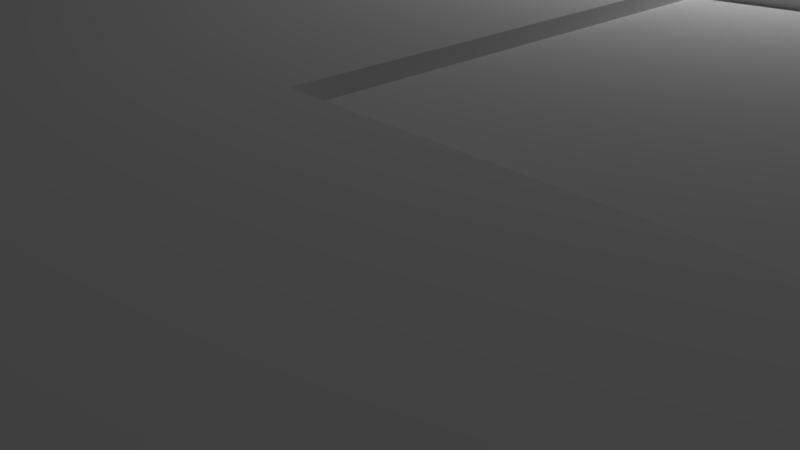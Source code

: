 # Source: base.blend  (saved by Blender 2.79.0; exported with 4.5.12 LTS)
import bpy
from mathutils import Matrix  # noqa: F401  (used for matrix-valued properties, if any)

bpy.ops.wm.read_factory_settings(use_empty=True)
scene = bpy.context.scene
scene.name = 'Scene'

# ---- collections
col_collection_1 = bpy.data.collections.new('Collection 1'); scene.collection.children.link(col_collection_1)

# ---- world
world_world = bpy.data.worlds.new('World'); scene.world = world_world
world_world.color = (0.05088, 0.05088, 0.05088)
world_world.use_sun_shadow = False
world_world.sun_shadow_jitter_overblur = 0.0
world_world.cycles.sampling_method = 'MANUAL'

# ---- cameras
cam_camera = bpy.data.cameras.new('Camera')
cam_camera.clip_end = 100.0
cam_camera.lens = 35.0
cam_camera.sensor_width = 32.0
cam_camera.sensor_height = 18.0
cam_camera.ortho_scale = 7.314
cam_camera.dof.focus_distance = 0.0

# ---- lights
light_lamp = bpy.data.lights.new('Lamp', 'POINT')
light_lamp.transmission_factor = 0.0
light_lamp.cutoff_distance = 30.0
light_lamp.energy = 100.0
light_lamp.shadow_buffer_clip_start = 1.001
light_lamp.shadow_soft_size = 0.1
light_lamp.shadow_maximum_resolution = 0.006
light_lamp.use_absolute_resolution = True

# ---- meshes
me_cube = bpy.data.meshes.new('Cube')
me_cube.from_pydata([(1.0, 1.0, -1.0), (1.0, -1.0, -1.0), (-1.0, 0.9417, -1.0), (0.9925, 0.9998, 1.0), (1.0, -1.0, 1.0), (-1.0, -1.0, 0.9815), (-1.0, 1.0, 1.0), (1.0, 0.5, -1.0), (1.0, -5.96e-08, -1.0), (1.0, -0.5, -1.0), (-0.9042, -0.4986, -0.9914), (-0.9938, 0.0006185, -0.9995), (-1.0, 0.5, -1.0), (1.007, 0.5002, 0.9998), (1.0, -5.364e-07, 1.0), (1.0, -0.5, 1.0), (-1.0, -0.5, 0.9823), (-1.0, 1.729e-05, 0.9991), (-1.0, 0.5, 1.0), (0.5, 1.0, -1.0), (1.788e-07, 1.0, -1.0), (-0.5, 0.9417, -1.0), (0.5, -1.0, -1.0), (0.001115, -0.9917, -0.9992), (-0.4993, -0.8708, -0.9917), (0.5001, 0.9999, 0.9982), (-6.696e-05, 1.0, 0.9651), (-0.5, 1.0, 1.0), (0.5, -1.0, 1.0), (2.082e-05, -1.0, 0.9988), (-0.5, -1.0, 0.9823), (-0.5, 0.5, 1.0), (6.737e-05, 0.4999, 0.9982), (0.4999, 0.5001, 1.002), (-0.5, -1.706e-05, 1.001), (-1.192e-07, -1.639e-07, 1.0), (0.5, -3.502e-07, 1.0), (-0.5, -0.5, 0.9985), (-1.735e-05, -0.5, 1.001), (0.5, -0.5, 1.0), (0.5, 0.5, -1.0), (1.192e-07, 0.5, -1.0), (-0.5, 0.5, -1.0), (0.5, 2.98e-08, -1.0), (2.98e-08, 1.192e-07, -1.0), (-0.5, 2.086e-07, -1.0), (0.5, -0.5, -1.0), (0.0, -0.5, -1.0), (-0.5018, -0.502, -1.009), (1.0, -5.364e-07, 1.0), (1.0, -0.5, 1.0), (0.5, -3.502e-07, 0.97), (0.5, -0.5, 0.97), (-0.5, 2.235e-08, 0.9778), (-1.192e-07, -1.639e-07, 0.9778), (-0.5, -0.5, 0.9778), (-2.682e-07, -0.5, 0.9778), (2.384e-07, 1.0, 0.9633), (-0.5, 1.0, 1.0), (-0.5, 0.5, 1.0), (1.788e-07, 0.5, 0.9633), (-0.5, -1.0, 0.9815), (-1.0, -1.0, 0.9815), (-1.0, -0.5, 0.9815), (-0.5, -0.5, 0.9815), (1.0, 1.0, -0.3333), (0.9783, 1.0, 0.3332), (1.0, -1.0, -0.3333), (1.0, -1.0, 0.3333), (-1.0, -1.0, -0.3395), (-1.0, -1.0, 0.321), (-1.0, 0.9446, -0.3335), (-0.9998, 0.9971, 0.3335), (-1.0, -0.5, 0.321), (-0.995, -0.4995, -0.3391), (-1.0, 2.384e-07, 0.3333), (-1.005, -0.0004943, -0.3337), (-1.0, 0.5, 0.3333), (-1.0, 0.5, -0.3333), (0.9931, 0.4998, 0.3335), (1.0, 0.5, -0.3333), (1.0, -3.775e-07, 0.3333), (1.0, -2.186e-07, -0.3333), (1.0, -0.5, 0.3333), (1.0, -0.5, -0.3333), (0.5, 1.0, -0.3333), (0.5, 1.0, 0.3333), (1.987e-07, 1.0, -0.3456), (2.186e-07, 1.0, 0.3089), (-0.4999, 0.9976, -0.3332), (-0.5002, 1.003, 0.3332), (0.5, -1.0, 0.3333), (0.5, -1.0, -0.3333), (-3.775e-07, -1.0, 0.3333), (-0.0008926, -1.007, -0.334), (-0.5, -1.0, 0.321), (-0.4993, -0.9945, -0.3389), (0.5, 0.9611, -0.3333), (0.5, 0.9611, 0.3333), (1.987e-07, 0.9611, -0.3456), (2.186e-07, 0.9611, 0.3089), (0.9999, 1.045, -0.9999), (0.5001, 1.04, -1.0), (1.0, 1.04, -0.3334), (0.4999, 1.016, -0.3333), (-1.0, 1.04, 0.3333), (-1.0, 1.04, 1.0), (-0.5, 1.04, 1.0), (-0.5, 1.04, 0.3333), (-0.5, 0.9417, -1.0), (-1.0, 0.9417, -1.0), (-1.0, 0.9417, -0.3333), (-0.5, 0.9417, -0.3333), (1.937e-07, 1.038, -1.0), (-0.5, 1.038, -1.0), (2.136e-07, 1.038, -0.3456), (-0.5, 1.038, -0.3333), (0.9712, 1.002, 0.3333), (0.9999, 1.026, 1.0), (0.5001, 1.031, 0.9999), (0.4999, 1.026, 0.3334), (-0.9568, 2.384e-07, 0.3333), (-0.9568, 2.682e-07, -0.3333), (-0.9568, 0.5, 0.3333), (-0.9568, 0.5, -0.3333), (-1.064, -0.5, 0.9815), (-1.064, 2.235e-07, 1.0), (-1.064, -0.5, 0.321), (-1.064, 2.533e-07, 0.3333), (-0.8612, -0.869, -0.8701), (-0.8928, -0.497, -0.9877), (-0.9043, -0.5003, -0.3397), (-0.8952, -0.8642, -0.3393), (-0.4976, -0.8619, -0.9879), (-0.5, -0.8645, -0.3395), (-0.8998, -0.8645, -0.3395), (-3.775e-07, -0.946, 0.3333), (-2.186e-07, -0.946, -0.3333), (-0.5, -0.946, 0.321), (-0.5, -0.946, -0.3395), (-1.0, -1.045, 0.321), (-1.0, -1.045, 0.9815), (-0.5, -1.045, 0.9815), (-0.5, -1.045, 0.321), (1.0, -1.027, -0.3333), (1.0, -1.027, 0.3333), (0.5, -1.027, 0.3333), (0.5, -1.027, -0.3333), (1.0, -1.0, -1.0), (0.5, -1.0, -1.0), (0.5, -1.0, -0.3333), (1.0, -1.0, -0.3333), (1.0, -0.5, -1.0), (1.0, -1.0, -1.0), (1.0, -0.5, -0.3333), (1.0, -1.0, -0.3333), (1.0, -3.775e-07, 0.3333), (1.0, -2.186e-07, -0.3333), (1.0, -0.5, 0.3333), (1.0, -0.5, -0.3333), (1.03, 0.5, 1.0), (1.03, -5.513e-07, 1.0), (1.03, 0.5, 0.3333), (1.03, -3.924e-07, 0.3333), (0.9711, 1.0, -0.3333), (0.9711, 1.0, 0.3333), (0.9711, 0.5, 0.3333), (0.9711, 0.5, -0.3333), (1.033, -0.5, -1.0), (1.033, -1.0, -1.0), (1.033, -0.5, -0.3333), (1.033, -1.0, -0.3333), (0.9788, -3.712e-07, 0.3333), (0.9788, -2.122e-07, -0.3333), (0.9788, -0.5, 0.3333), (0.9788, -0.5, -0.3333)], [], [(30, 37, 64, 61), (83, 15, 4, 68), (30, 5, 141, 142), (77, 18, 6, 72), (89, 21, 109, 112), (70, 5, 16, 73), (75, 73, 127, 128), (75, 17, 18, 77), (66, 3, 13, 79), (14, 81, 163, 161), (81, 14, 15, 83), (27, 6, 18, 31), (31, 18, 17, 34), (34, 17, 16, 37), (21, 42, 12, 2), (42, 45, 11, 12), (45, 48, 10, 11), (8, 9, 46, 43), (43, 46, 47, 44), (44, 47, 48, 45), (7, 8, 43, 40), (40, 43, 44, 41), (41, 44, 45, 42), (0, 7, 40, 19), (19, 40, 41, 20), (20, 41, 42, 21), (15, 14, 49, 50), (36, 35, 38, 39), (38, 35, 54, 56), (13, 33, 36, 14), (33, 32, 35, 36), (32, 31, 34, 35), (3, 25, 33, 13), (25, 26, 32, 33), (31, 32, 60, 59), (65, 0, 101, 103), (85, 19, 20, 87), (21, 89, 116, 114), (68, 4, 28, 91), (91, 28, 29, 93), (93, 29, 30, 95), (15, 39, 28, 4), (39, 38, 29, 28), (38, 37, 30, 29), (9, 1, 22, 46), (46, 22, 23, 47), (47, 23, 24, 48), (49, 51, 52, 50), (14, 36, 51, 49), (36, 39, 52, 51), (39, 15, 50, 52), (54, 53, 55, 56), (35, 34, 53, 54), (37, 38, 56, 55), (34, 37, 55, 53), (57, 58, 59, 60), (32, 26, 57, 60), (27, 31, 59, 58), (26, 27, 58, 57), (64, 63, 62, 61), (5, 30, 61, 62), (16, 5, 62, 63), (37, 16, 63, 64), (23, 94, 96), (93, 95, 138, 136), (22, 92, 94, 23), (92, 91, 93, 94), (92, 22, 149, 150), (91, 92, 147, 146), (26, 88, 90, 27), (88, 87, 89, 90), (25, 86, 88, 26), (88, 86, 98, 100), (25, 3, 118, 119), (8, 82, 84, 9), (84, 82, 157, 159), (7, 80, 82, 8), (80, 79, 81, 82), (0, 65, 80, 7), (66, 79, 166, 165), (11, 76, 78, 12), (76, 75, 121, 122), (10, 74, 76), (74, 73, 75, 76), (69, 74, 131, 132), (69, 70, 73, 74), (6, 27, 107, 106), (90, 89, 71), (12, 78, 71, 2), (78, 77, 72, 71), (96, 95, 70, 69), (9, 84, 154, 152), (84, 83, 68, 67), (98, 97, 99, 100), (87, 88, 100, 99), (86, 85, 97, 98), (85, 87, 99, 97), (103, 101, 102, 104), (19, 85, 104, 102), (0, 19, 102, 101), (85, 65, 103, 104), (107, 108, 105, 106), (27, 90, 108, 107), (72, 6, 106, 105), (90, 72, 105, 108), (112, 109, 110, 111), (71, 89, 112, 111), (21, 2, 110, 109), (2, 71, 111, 110), (115, 113, 114, 116), (87, 20, 113, 115), (20, 21, 114, 113), (89, 87, 115, 116), (118, 117, 120, 119), (86, 25, 119, 120), (66, 86, 120, 117), (3, 66, 117), (122, 121, 123, 124), (75, 77, 123, 121), (78, 76, 122, 124), (77, 78, 124, 123), (127, 125, 126, 128), (17, 75, 128, 126), (73, 16, 125, 127), (16, 17, 126, 125), (129, 132, 131, 130), (10, 130, 131), (24, 96, 134), (96, 69, 135, 134), (137, 136, 138, 139), (95, 96, 139, 138), (94, 93, 136, 137), (96, 94, 137, 139), (143, 142, 141, 140), (5, 70, 140, 141), (95, 30, 142, 143), (70, 95, 143, 140), (144, 145, 146, 147), (67, 68, 145, 144), (92, 67, 144, 147), (68, 91, 146, 145), (148, 151, 150, 149), (67, 92, 150, 151), (22, 1, 148, 149), (1, 67, 151, 148), (154, 155, 171, 170), (84, 67, 155, 154), (1, 9, 152, 153), (67, 1, 153, 155), (159, 157, 173, 175), (81, 83, 158, 156), (83, 84, 159, 158), (82, 81, 156, 157), (162, 160, 161, 163), (79, 13, 160, 162), (81, 79, 162, 163), (13, 14, 161, 160), (164, 165, 166, 167), (79, 80, 167, 166), (80, 65, 164, 167), (132, 129, 133), (48, 24, 133, 129), (133, 134, 135, 132), (168, 170, 171, 169), (152, 154, 170, 168), (155, 153, 169, 171), (153, 152, 168, 169), (173, 172, 174, 175), (157, 156, 172, 173), (156, 158, 174, 172), (158, 159, 175, 174), (86, 66, 165, 164, 65, 85), (10, 48, 129, 130), (133, 24, 134), (74, 10, 131), (118, 3, 117), (72, 90, 71), (11, 10, 76), (24, 23, 96)])
_uv = me_cube.uv_layers.new(name='UVMap')
_uv.uv.foreach_set('vector', [0.01419, 0.9214, 0.01419, 0.9879, 0.01194, 0.9878, 0.01409, 0.9214, 0.6658, 0.1006, 0.6658, 0.1892, 0.5994, 0.1892, 0.5994, 0.1006, 0.626, 0.9447, 0.626, 0.8783, 0.632, 0.8783, 0.632, 0.9447, 0.395, 0.0837, 0.3065, 0.0837, 0.3065, 0.01723, 0.3949, 0.01761, 0.2423, 0.4266, 0.2349, 0.5153, 0.2349, 0.5153, 0.2349, 0.4267, 0.3966, 0.2831, 0.3089, 0.2831, 0.3088, 0.2167, 0.3966, 0.2167, 0.9195, 0.07842, 0.9195, 0.01197, 0.9281, 0.01197, 0.9281, 0.07842, 0.395, 0.1502, 0.3066, 0.1502, 0.3065, 0.0837, 0.395, 0.0837, 0.3065, 0.6975, 0.3066, 0.6088, 0.3729, 0.6089, 0.3729, 0.6975, 0.3967, 0.9226, 0.3967, 0.834, 0.4007, 0.834, 0.4007, 0.9226, 0.7321, 0.1006, 0.7321, 0.1892, 0.6658, 0.1892, 0.6658, 0.1006, 0.2773, 0.2165, 0.2768, 0.283, 0.2104, 0.2824, 0.211, 0.216, 0.211, 0.216, 0.2104, 0.2824, 0.1441, 0.2819, 0.1446, 0.2154, 0.1446, 0.2154, 0.1441, 0.2819, 0.07774, 0.2813, 0.0783, 0.2148, 0.5055, 0.5711, 0.5055, 0.5124, 0.5719, 0.5124, 0.5719, 0.5712, 0.5055, 0.5124, 0.5055, 0.446, 0.5711, 0.446, 0.5719, 0.5124, 0.5055, 0.446, 0.5058, 0.3792, 0.5592, 0.3797, 0.5711, 0.446, 0.3065, 0.4459, 0.3065, 0.3795, 0.3728, 0.3795, 0.3728, 0.4459, 0.3728, 0.4459, 0.3728, 0.3795, 0.4392, 0.3795, 0.4392, 0.4459, 0.4392, 0.4459, 0.4392, 0.3795, 0.5058, 0.3792, 0.5055, 0.446, 0.3065, 0.5124, 0.3065, 0.4459, 0.3728, 0.4459, 0.3728, 0.5124, 0.3728, 0.5124, 0.3728, 0.4459, 0.4392, 0.4459, 0.4392, 0.5124, 0.4392, 0.5124, 0.4392, 0.4459, 0.5055, 0.446, 0.5055, 0.5124, 0.3065, 0.5789, 0.3065, 0.5124, 0.3728, 0.5124, 0.3728, 0.5789, 0.3728, 0.5789, 0.3728, 0.5124, 0.4392, 0.5124, 0.4392, 0.5789, 0.4392, 0.5789, 0.4392, 0.5124, 0.5055, 0.5124, 0.5055, 0.5711, 0.0, 0.0, 0.0, 0.0, 0.0, 0.0, 0.0, 0.0, 0.1458, 0.08246, 0.1452, 0.1489, 0.07885, 0.1484, 0.0794, 0.08191, 0.9702, 0.7206, 0.9703, 0.6541, 0.9733, 0.6541, 0.9733, 0.7206, 0.2127, 0.01558, 0.2121, 0.08302, 0.1458, 0.08246, 0.1463, 0.01598, 0.2121, 0.08302, 0.2115, 0.1495, 0.1452, 0.1489, 0.1458, 0.08246, 0.2115, 0.1495, 0.211, 0.216, 0.1446, 0.2154, 0.1452, 0.1489, 0.279, 0.01809, 0.2784, 0.08355, 0.2121, 0.08302, 0.2127, 0.01558, 0.2784, 0.08355, 0.2779, 0.1501, 0.2115, 0.1495, 0.2121, 0.08302, 0.9463, 0.7208, 0.9417, 0.6544, 0.9463, 0.6541, 0.9463, 0.7208, 0.6842, 0.319, 0.5958, 0.319, 0.5958, 0.313, 0.6842, 0.3136, 0.1685, 0.7184, 0.1685, 0.807, 0.1022, 0.807, 0.1022, 0.72, 0.2349, 0.5153, 0.2423, 0.4266, 0.2477, 0.4267, 0.2477, 0.5153, 0.211, 0.4916, 0.211, 0.5803, 0.1446, 0.5803, 0.1446, 0.4916, 0.1446, 0.4916, 0.1446, 0.5803, 0.0783, 0.5801, 0.0783, 0.4916, 0.0783, 0.4916, 0.0783, 0.5801, 0.01194, 0.5779, 0.01195, 0.49, 0.07995, 0.01543, 0.0794, 0.08191, 0.01305, 0.08135, 0.0136, 0.01488, 0.0794, 0.08191, 0.07885, 0.1484, 0.0125, 0.1478, 0.01305, 0.08135, 0.07885, 0.1484, 0.0783, 0.2148, 0.01194, 0.2143, 0.0125, 0.1478, 0.3065, 0.3795, 0.3065, 0.313, 0.3728, 0.313, 0.3728, 0.3795, 0.3728, 0.3795, 0.3728, 0.313, 0.439, 0.3141, 0.4392, 0.3795, 0.4392, 0.3795, 0.439, 0.3141, 0.5055, 0.3302, 0.5058, 0.3792, 0.6621, 0.2132, 0.6621, 0.2797, 0.5958, 0.2797, 0.5958, 0.2132, 0.9634, 0.8561, 0.9634, 0.9226, 0.9595, 0.9226, 0.9634, 0.8561, 0.9641, 0.7657, 0.9641, 0.8322, 0.9601, 0.8322, 0.9601, 0.7657, 0.9559, 0.0122, 0.9519, 0.07856, 0.9519, 0.07856, 0.9519, 0.01197, 0.01194, 0.831, 0.0783, 0.831, 0.0783, 0.8974, 0.01194, 0.8974, 0.9731, 0.492, 0.9729, 0.4256, 0.976, 0.4256, 0.976, 0.492, 0.9826, 0.01197, 0.9829, 0.07844, 0.9798, 0.07844, 0.9798, 0.01197, 0.9732, 0.608, 0.9734, 0.5415, 0.9762, 0.5415, 0.9762, 0.608, 0.5533, 0.834, 0.5533, 0.9004, 0.487, 0.9004, 0.487, 0.834, 0.9493, 0.5415, 0.9493, 0.6082, 0.949, 0.6082, 0.9447, 0.5419, 0.0, 0.0, 0.0, 0.0, 0.0, 0.0, 0.0, 0.0, 0.06421, 0.988, 0.06445, 0.9214, 0.06445, 0.9214, 0.06445, 0.988, 0.2588, 0.8966, 0.1924, 0.8966, 0.1924, 0.8302, 0.2588, 0.8302, 0.9881, 0.7657, 0.9881, 0.8322, 0.988, 0.8322, 0.9881, 0.7657, 0.9873, 0.9226, 0.9874, 0.8561, 0.9874, 0.8561, 0.9874, 0.9226, 0.04033, 0.9214, 0.04033, 0.9879, 0.04022, 0.9879, 0.03808, 0.9215, 0.07844, 0.3145, 0.07818, 0.4029, 0.01204, 0.4023, 0.8736, 0.8775, 0.8736, 0.944, 0.8665, 0.944, 0.8665, 0.8775, 0.1446, 0.3144, 0.1446, 0.403, 0.07818, 0.4029, 0.07844, 0.3145, 0.1446, 0.403, 0.1446, 0.4916, 0.0783, 0.4916, 0.07818, 0.4029, 0.0, 0.0, 0.0, 0.0, 0.0, 0.0, 0.0, 0.0, 0.9172, 0.5142, 0.9172, 0.4256, 0.9209, 0.4256, 0.9209, 0.5142, 0.7697, 0.6751, 0.6826, 0.6753, 0.6857, 0.6088, 0.7742, 0.6086, 0.6826, 0.6753, 0.5958, 0.6754, 0.5973, 0.609, 0.6857, 0.6088, 0.7742, 0.7416, 0.686, 0.7418, 0.6826, 0.6753, 0.7697, 0.6751, 0.8402, 0.8783, 0.8402, 0.9447, 0.8351, 0.9447, 0.8351, 0.8783, 0.2784, 0.08355, 0.279, 0.01809, 0.2825, 0.01713, 0.2826, 0.08359, 0.5958, 0.452, 0.6842, 0.452, 0.6842, 0.5184, 0.5958, 0.5184, 0.0, 0.0, 0.0, 0.0, 0.0, 0.0, 0.0, 0.0, 0.5958, 0.3855, 0.6842, 0.3855, 0.6842, 0.452, 0.5958, 0.452, 0.6842, 0.3855, 0.7727, 0.3855, 0.7727, 0.452, 0.6842, 0.452, 0.5958, 0.319, 0.6842, 0.319, 0.6842, 0.3855, 0.5958, 0.3855, 0.1924, 0.9871, 0.1924, 0.9206, 0.1953, 0.9207, 0.1934, 0.9871, 0.5718, 0.1501, 0.4835, 0.1502, 0.4834, 0.0837, 0.5719, 0.0837, 0.887, 0.5142, 0.8876, 0.4256, 0.8933, 0.4256, 0.8933, 0.5142, 0.5708, 0.2165, 0.4842, 0.2166, 0.4835, 0.1502, 0.4842, 0.2166, 0.3966, 0.2167, 0.395, 0.1502, 0.4835, 0.1502, 0.8888, 0.6541, 0.8888, 0.7206, 0.8767, 0.7207, 0.875, 0.6723, 0.4842, 0.2831, 0.3966, 0.2831, 0.3966, 0.2167, 0.4842, 0.2166, 0.2768, 0.283, 0.2773, 0.2165, 0.2826, 0.2166, 0.2821, 0.283, 0.6857, 0.6088, 0.5973, 0.609, 0.5971, 0.5425, 0.5719, 0.0837, 0.4834, 0.0837, 0.4834, 0.02459, 0.5719, 0.02498, 0.4834, 0.0837, 0.395, 0.0837, 0.3949, 0.01761, 0.4834, 0.02459, 0.7966, 0.5133, 0.7967, 0.4256, 0.8631, 0.4256, 0.8631, 0.5134, 0.0, 0.0, 0.0, 0.0, 0.0, 0.0, 0.0, 0.0, 0.6658, 0.01197, 0.6658, 0.1006, 0.5994, 0.1006, 0.5994, 0.01197, 0.1022, 0.6945, 0.1022, 0.6058, 0.1685, 0.6042, 0.1685, 0.6912, 0.9178, 0.6541, 0.9178, 0.7411, 0.9127, 0.7411, 0.9127, 0.6541, 0.1342, 0.9196, 0.1342, 0.831, 0.1394, 0.831, 0.1394, 0.9196, 0.806, 0.9447, 0.806, 0.8783, 0.8112, 0.8783, 0.8112, 0.9447, 0.7966, 0.4016, 0.7966, 0.313, 0.863, 0.313, 0.863, 0.4016, 0.9043, 0.7657, 0.9043, 0.8543, 0.9022, 0.8543, 0.8989, 0.7657, 0.3065, 0.5789, 0.3728, 0.5789, 0.3728, 0.5842, 0.3065, 0.5849, 0.6612, 0.8783, 0.6612, 0.9447, 0.6558, 0.9448, 0.6591, 0.8783, 0.07829, 0.7184, 0.07829, 0.807, 0.01194, 0.807, 0.01194, 0.7184, 0.1633, 0.9196, 0.1637, 0.831, 0.1685, 0.831, 0.1685, 0.9196, 0.3949, 0.01761, 0.3065, 0.01723, 0.3065, 0.01197, 0.395, 0.01197, 0.7179, 0.9447, 0.7171, 0.8783, 0.7227, 0.8783, 0.7227, 0.9447, 0.487, 0.81, 0.487, 0.7214, 0.5533, 0.7214, 0.5533, 0.81, 0.9352, 0.9226, 0.9282, 0.8561, 0.9356, 0.8561, 0.9356, 0.9226, 0.0, 0.0, 0.0, 0.0, 0.0, 0.0, 0.0, 0.0, 0.945, 0.4016, 0.9446, 0.313, 0.945, 0.313, 0.945, 0.4016, 0.7524, 0.7673, 0.7524, 0.8543, 0.686, 0.8543, 0.686, 0.7657, 0.914, 0.2115, 0.914, 0.1245, 0.9191, 0.1245, 0.9191, 0.2115, 0.4392, 0.5789, 0.5055, 0.5711, 0.5055, 0.584, 0.4392, 0.584, 0.6878, 0.9447, 0.6879, 0.8783, 0.693, 0.8783, 0.6932, 0.9447, 0.3968, 0.6975, 0.4005, 0.6088, 0.4631, 0.6088, 0.4631, 0.6975, 0.3636, 0.9227, 0.3629, 0.8343, 0.3671, 0.834, 0.3671, 0.9226, 0.2761, 0.9206, 0.2761, 0.9841, 0.2726, 0.9842, 0.2758, 0.9215, 0.9439, 0.2132, 0.9429, 0.1245, 0.9439, 0.1245, 0.3728, 0.7214, 0.3728, 0.8101, 0.3065, 0.8101, 0.3065, 0.7214, 0.7466, 0.9447, 0.7466, 0.8783, 0.7524, 0.8783, 0.7524, 0.9447, 0.5964, 0.9448, 0.5958, 0.8783, 0.6022, 0.8783, 0.6022, 0.9448, 0.8883, 0.6302, 0.8883, 0.5415, 0.8941, 0.5415, 0.8941, 0.6302, 0.01194, 0.6945, 0.01194, 0.6067, 0.0783, 0.6042, 0.0783, 0.6928, 0.2716, 0.5152, 0.2716, 0.4266, 0.2802, 0.4266, 0.2802, 0.5153, 0.8665, 0.8536, 0.8665, 0.7657, 0.875, 0.7658, 0.875, 0.8536, 0.07774, 0.2813, 0.1441, 0.2819, 0.144, 0.2904, 0.07767, 0.2899, 0.8956, 0.02752, 0.895, 0.09813, 0.8467, 0.09813, 0.8462, 0.01197, 0.8581, 0.2121, 0.8566, 0.2118, 0.8462, 0.1263, 0.2518, 0.3144, 0.2518, 0.4027, 0.2349, 0.3994, 0.7038, 0.2133, 0.7038, 0.2798, 0.686, 0.2663, 0.6866, 0.2132, 0.2588, 0.605, 0.2588, 0.6937, 0.1924, 0.692, 0.1924, 0.6042, 0.8868, 0.4008, 0.8876, 0.3131, 0.894, 0.313, 0.894, 0.4008, 0.8901, 0.1245, 0.8892, 0.2133, 0.882, 0.2133, 0.882, 0.1246, 0.9298, 0.8321, 0.9282, 0.7658, 0.9362, 0.7657, 0.9362, 0.8322, 0.8645, 0.5424, 0.8645, 0.6302, 0.7981, 0.6302, 0.7981, 0.5424, 0.3089, 0.2831, 0.3966, 0.2831, 0.3966, 0.2891, 0.3089, 0.2891, 0.2816, 0.3144, 0.2816, 0.4023, 0.2757, 0.4022, 0.2757, 0.3144, 0.7822, 0.8783, 0.7822, 0.9447, 0.7762, 0.9447, 0.7762, 0.8783, 0.1924, 0.8062, 0.1924, 0.7176, 0.2588, 0.7176, 0.2588, 0.8062, 0.5994, 0.01197, 0.5994, 0.1006, 0.5958, 0.1006, 0.5958, 0.01197, 0.9689, 0.3795, 0.9689, 0.313, 0.9725, 0.313, 0.9725, 0.3795, 0.9678, 0.2814, 0.9678, 0.2149, 0.9714, 0.2149, 0.9714, 0.2814, 0.487, 0.6975, 0.487, 0.6088, 0.5533, 0.6088, 0.5533, 0.6975, 0.0, 0.0, 0.0, 0.0, 0.0, 0.0, 0.0, 0.0, 0.0, 0.0, 0.0, 0.0, 0.0, 0.0, 0.0, 0.0, 0.0, 0.0, 0.0, 0.0, 0.0, 0.0, 0.0, 0.0, 0.7321, 0.2132, 0.7321, 0.2796, 0.7277, 0.2796, 0.7277, 0.2132, 0.0, 0.0, 0.0, 0.0, 0.0, 0.0, 0.0, 0.0, 0.0, 0.0, 0.0, 0.0, 0.0, 0.0, 0.0, 0.0, 0.0, 0.0, 0.0, 0.0, 0.0, 0.0, 0.0, 0.0, 0.2192, 0.987, 0.2192, 0.9206, 0.222, 0.9206, 0.222, 0.987, 0.0, 0.0, 0.0, 0.0, 0.0, 0.0, 0.0, 0.0, 0.0, 0.0, 0.0, 0.0, 0.0, 0.0, 0.0, 0.0, 0.0, 0.0, 0.0, 0.0, 0.0, 0.0, 0.0, 0.0, 0.4631, 0.7214, 0.4631, 0.8101, 0.3967, 0.8101, 0.3967, 0.7214, 0.1054, 0.9196, 0.1073, 0.831, 0.1103, 0.831, 0.1103, 0.9196, 0.9033, 0.8783, 0.9038, 0.9447, 0.8989, 0.9447, 0.8993, 0.8783, 0.2127, 0.01558, 0.1463, 0.01598, 0.1463, 0.01197, 0.2127, 0.01252, 0.8223, 0.01197, 0.8223, 0.1006, 0.756, 0.1006, 0.756, 0.01197, 0.4275, 0.834, 0.4285, 0.9227, 0.4246, 0.9227, 0.4246, 0.834, 0.9678, 0.191, 0.9678, 0.1245, 0.9716, 0.1245, 0.9716, 0.191, 0.7987, 0.7405, 0.803, 0.67, 0.8511, 0.6541, 0.5058, 0.3792, 0.5055, 0.3302, 0.5052, 0.3314, 0.5536, 0.3302, 0.8511, 0.6541, 0.8511, 0.7403, 0.7981, 0.7405, 0.7987, 0.7405, 0.8223, 0.1245, 0.8223, 0.2132, 0.756, 0.2132, 0.756, 0.1245, 0.3065, 0.9226, 0.3065, 0.834, 0.3108, 0.834, 0.3108, 0.9226, 0.3347, 0.9226, 0.3347, 0.834, 0.339, 0.834, 0.339, 0.9226, 0.9447, 0.492, 0.9447, 0.4256, 0.9491, 0.4256, 0.9491, 0.492, 0.6621, 0.7657, 0.6621, 0.8543, 0.5958, 0.8543, 0.5958, 0.7657, 0.9208, 0.5415, 0.9208, 0.6302, 0.918, 0.6302, 0.918, 0.5415, 0.2487, 0.9206, 0.2487, 0.987, 0.2459, 0.987, 0.2459, 0.9206, 0.9179, 0.4016, 0.9179, 0.313, 0.9207, 0.313, 0.9207, 0.4016, 0.7762, 0.7657, 0.8397, 0.7657, 0.8388, 0.7657, 0.8388, 0.8543, 0.8426, 0.8543, 0.7762, 0.8543, 0.5592, 0.3797, 0.5058, 0.3792, 0.5536, 0.3302, 0.5577, 0.3799, 0.2506, 0.3147, 0.2518, 0.3144, 0.2349, 0.3994, 0.8581, 0.1245, 0.8581, 0.2121, 0.8462, 0.1263, 0.4559, 0.9227, 0.4523, 0.9227, 0.453, 0.834, 0.6856, 0.5424, 0.6857, 0.6088, 0.5971, 0.5425, 0.5718, 0.1501, 0.5708, 0.2165, 0.4835, 0.1502, 0.01197, 0.3154, 0.07844, 0.3145, 0.01204, 0.4023])
me_cube.materials.append(None)
me_cube.use_remesh_preserve_volume = False
me_cube.use_remesh_preserve_attributes = False
me_cube.use_mirror_vertex_groups = False
me_cube.update()

# ---- objects
ob_cube = bpy.data.objects.new('Cube', me_cube)
ob_lamp = bpy.data.objects.new('Lamp', light_lamp)
ob_camera = bpy.data.objects.new('Camera', cam_camera)

# ---- transforms, parenting, visibility, modifiers, constraints
ob_cube.location = (0.0, 0.0, 0.0)
ob_cube.scale = (8.0, 8.0, 4.0)
ob_cube.lock_rotations_4d = False
ob_cube.empty_display_type = 'ARROWS'
ob_cube.lineart.crease_threshold = 0.0
ob_lamp.location = (4.076, 1.005, 5.904)
ob_lamp.rotation_euler = (0.6503, 0.05522, 1.866)
ob_lamp.lock_rotations_4d = False
ob_lamp.empty_display_type = 'ARROWS'
ob_lamp.color = (0.0, 0.0, 0.0, 0.0)
ob_lamp.lineart.crease_threshold = 0.0
ob_camera.location = (7.481, -6.508, 5.344)
ob_camera.rotation_euler = (1.109, 0.0, 0.8149)
ob_camera.lock_rotations_4d = False
ob_camera.empty_display_type = 'ARROWS'
ob_camera.color = (0.0, 0.0, 0.0, 0.0)
ob_camera.display_type = 'WIRE'
ob_camera.lineart.crease_threshold = 0.0

# ---- collection membership
col_collection_1.objects.link(ob_cube)
col_collection_1.objects.link(ob_lamp)
col_collection_1.objects.link(ob_camera)

# ---- scene / render settings (as saved in the file)
scene.camera = ob_camera
scene.frame_start = 1; scene.frame_end = 250; scene.frame_set(1)
scene.render.engine = 'CYCLES'
scene.render.resolution_percentage = 50
scene.render.dither_intensity = 0.0
scene.cycles.use_denoising = False
scene.cycles.samples = 128
scene.cycles.sampling_pattern = 'TABULATED_SOBOL'
scene.cycles.use_adaptive_sampling = False
scene.cycles.use_light_tree = False
scene.cycles.blur_glossy = 0.0
scene.cycles.sample_clamp_indirect = 0.0
scene.view_settings.view_transform = 'Standard'
bpy.context.view_layer.update()
